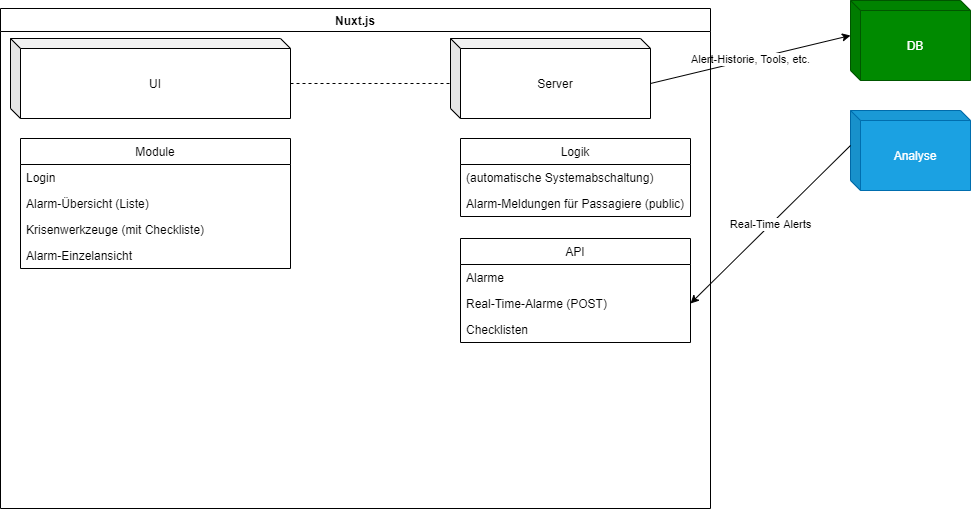

The diagram above was exported from draw.io. Its source (the exported page's mxGraphModel, read from the mxfile embedded in the PNG):
<mxGraphModel dx="321" dy="481" grid="1" gridSize="10" guides="1" tooltips="1" connect="1" arrows="1" fold="1" page="1" pageScale="1" pageWidth="827" pageHeight="1169" math="0" shadow="0">
  <root>
    <mxCell id="0" />
    <mxCell id="1" parent="0" />
    <mxCell id="2" value="Server" style="shape=cube;whiteSpace=wrap;html=1;boundedLbl=1;backgroundOutline=1;darkOpacity=0.05;darkOpacity2=0.1;size=10;" parent="1" vertex="1">
      <mxGeometry x="480" y="40" width="200" height="80" as="geometry" />
    </mxCell>
    <mxCell id="3" value="UI" style="shape=cube;whiteSpace=wrap;html=1;boundedLbl=1;backgroundOutline=1;darkOpacity=0.05;darkOpacity2=0.1;size=10;" parent="1" vertex="1">
      <mxGeometry x="40" y="40" width="280" height="80" as="geometry" />
    </mxCell>
    <mxCell id="5" value="Module" style="swimlane;fontStyle=0;childLayout=stackLayout;horizontal=1;startSize=26;horizontalStack=0;resizeParent=1;resizeParentMax=0;resizeLast=0;collapsible=1;marginBottom=0;" parent="1" vertex="1">
      <mxGeometry x="50" y="140" width="270" height="130" as="geometry" />
    </mxCell>
    <mxCell id="21" value="Login" style="text;strokeColor=none;fillColor=none;align=left;verticalAlign=top;spacingLeft=4;spacingRight=4;overflow=hidden;rotatable=0;points=[[0,0.5],[1,0.5]];portConstraint=eastwest;" parent="5" vertex="1">
      <mxGeometry y="26" width="270" height="26" as="geometry" />
    </mxCell>
    <mxCell id="6" value="Alarm-Übersicht (Liste)" style="text;strokeColor=none;fillColor=none;align=left;verticalAlign=top;spacingLeft=4;spacingRight=4;overflow=hidden;rotatable=0;points=[[0,0.5],[1,0.5]];portConstraint=eastwest;" parent="5" vertex="1">
      <mxGeometry y="52" width="270" height="26" as="geometry" />
    </mxCell>
    <mxCell id="7" value="Krisenwerkzeuge (mit Checkliste)" style="text;strokeColor=none;fillColor=none;align=left;verticalAlign=top;spacingLeft=4;spacingRight=4;overflow=hidden;rotatable=0;points=[[0,0.5],[1,0.5]];portConstraint=eastwest;" parent="5" vertex="1">
      <mxGeometry y="78" width="270" height="26" as="geometry" />
    </mxCell>
    <mxCell id="8" value="Alarm-Einzelansicht" style="text;strokeColor=none;fillColor=none;align=left;verticalAlign=top;spacingLeft=4;spacingRight=4;overflow=hidden;rotatable=0;points=[[0,0.5],[1,0.5]];portConstraint=eastwest;" parent="5" vertex="1">
      <mxGeometry y="104" width="270" height="26" as="geometry" />
    </mxCell>
    <mxCell id="9" value="API" style="swimlane;fontStyle=0;childLayout=stackLayout;horizontal=1;startSize=26;horizontalStack=0;resizeParent=1;resizeParentMax=0;resizeLast=0;collapsible=1;marginBottom=0;" parent="1" vertex="1">
      <mxGeometry x="490" y="240" width="230" height="104" as="geometry" />
    </mxCell>
    <mxCell id="11" value="Alarme" style="text;strokeColor=none;fillColor=none;align=left;verticalAlign=top;spacingLeft=4;spacingRight=4;overflow=hidden;rotatable=0;points=[[0,0.5],[1,0.5]];portConstraint=eastwest;" parent="9" vertex="1">
      <mxGeometry y="26" width="230" height="26" as="geometry" />
    </mxCell>
    <mxCell id="G9BWcxd_qdeCEDvb5H7F-24" value="Real-Time-Alarme (POST)" style="text;strokeColor=none;fillColor=none;align=left;verticalAlign=top;spacingLeft=4;spacingRight=4;overflow=hidden;rotatable=0;points=[[0,0.5],[1,0.5]];portConstraint=eastwest;" parent="9" vertex="1">
      <mxGeometry y="52" width="230" height="26" as="geometry" />
    </mxCell>
    <mxCell id="G9BWcxd_qdeCEDvb5H7F-25" value="Checklisten" style="text;strokeColor=none;fillColor=none;align=left;verticalAlign=top;spacingLeft=4;spacingRight=4;overflow=hidden;rotatable=0;points=[[0,0.5],[1,0.5]];portConstraint=eastwest;" parent="9" vertex="1">
      <mxGeometry y="78" width="230" height="26" as="geometry" />
    </mxCell>
    <mxCell id="13" value="Logik" style="swimlane;fontStyle=0;childLayout=stackLayout;horizontal=1;startSize=26;horizontalStack=0;resizeParent=1;resizeParentMax=0;resizeLast=0;collapsible=1;marginBottom=0;" parent="1" vertex="1">
      <mxGeometry x="490" y="140" width="230" height="78" as="geometry" />
    </mxCell>
    <mxCell id="14" value="(automatische Systemabschaltung)" style="text;strokeColor=none;fillColor=none;align=left;verticalAlign=top;spacingLeft=4;spacingRight=4;overflow=hidden;rotatable=0;points=[[0,0.5],[1,0.5]];portConstraint=eastwest;" parent="13" vertex="1">
      <mxGeometry y="26" width="230" height="26" as="geometry" />
    </mxCell>
    <mxCell id="10" value="Alarm-Meldungen für Passagiere (public)" style="text;strokeColor=none;fillColor=none;align=left;verticalAlign=top;spacingLeft=4;spacingRight=4;overflow=hidden;rotatable=0;points=[[0,0.5],[1,0.5]];portConstraint=eastwest;" parent="13" vertex="1">
      <mxGeometry y="52" width="230" height="26" as="geometry" />
    </mxCell>
    <mxCell id="17" value="DB" style="shape=cube;whiteSpace=wrap;html=1;boundedLbl=1;backgroundOutline=1;darkOpacity=0.05;darkOpacity2=0.1;size=10;fillColor=#008a00;strokeColor=#005700;fontColor=#ffffff;" parent="1" vertex="1">
      <mxGeometry x="880" y="2" width="120" height="80" as="geometry" />
    </mxCell>
    <mxCell id="18" value="Analyse" style="shape=cube;whiteSpace=wrap;html=1;boundedLbl=1;backgroundOutline=1;darkOpacity=0.05;darkOpacity2=0.1;size=10;fillColor=#1ba1e2;strokeColor=#006EAF;fontColor=#ffffff;" parent="1" vertex="1">
      <mxGeometry x="880" y="112" width="120" height="80" as="geometry" />
    </mxCell>
    <mxCell id="19" value="Real-Time Alerts" style="endArrow=classic;html=1;exitX=0;exitY=0;exitDx=0;exitDy=35;exitPerimeter=0;entryX=1;entryY=0.5;entryDx=0;entryDy=0;" parent="1" source="18" target="G9BWcxd_qdeCEDvb5H7F-24" edge="1">
      <mxGeometry width="50" height="50" relative="1" as="geometry">
        <mxPoint x="390" y="330" as="sourcePoint" />
        <mxPoint x="680" y="100" as="targetPoint" />
      </mxGeometry>
    </mxCell>
    <mxCell id="20" value="Alert-Historie, Tools, etc." style="endArrow=classic;html=1;entryX=0;entryY=0;entryDx=0;entryDy=35;entryPerimeter=0;startArrow=none;startFill=0;exitX=0;exitY=0;exitDx=200;exitDy=45;exitPerimeter=0;" parent="1" source="2" target="17" edge="1">
      <mxGeometry width="50" height="50" relative="1" as="geometry">
        <mxPoint x="680" y="70" as="sourcePoint" />
        <mxPoint x="440" y="280" as="targetPoint" />
      </mxGeometry>
    </mxCell>
    <mxCell id="23" value="Nuxt.js" style="swimlane;" parent="1" vertex="1">
      <mxGeometry x="30" y="10" width="710" height="500" as="geometry" />
    </mxCell>
    <mxCell id="24" value="" style="endArrow=none;dashed=1;html=1;exitX=0;exitY=0;exitDx=280;exitDy=45;exitPerimeter=0;" parent="1" source="3" edge="1">
      <mxGeometry width="50" height="50" relative="1" as="geometry">
        <mxPoint x="550" y="330" as="sourcePoint" />
        <mxPoint x="480" y="85" as="targetPoint" />
      </mxGeometry>
    </mxCell>
  </root>
</mxGraphModel>